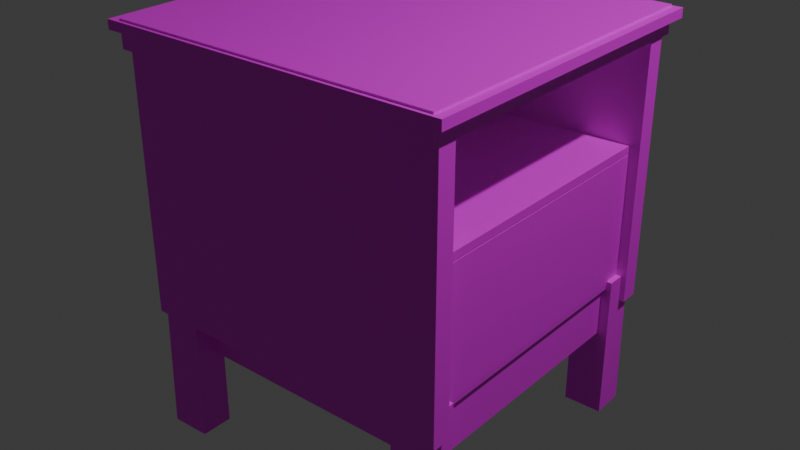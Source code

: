 # Source: Nightstand.blend  (saved by Blender 4.0.36; exported with 4.5.12 LTS)
import bpy
from mathutils import Matrix  # noqa: F401  (used for matrix-valued properties, if any)

bpy.ops.wm.read_factory_settings(use_empty=True)
scene = bpy.context.scene
scene.name = 'Scene'

# ---- collections
col_collection = bpy.data.collections.new('Collection'); scene.collection.children.link(col_collection)

# ---- images (referenced by path relative to the original .blend; pixels are not part of the script)
import os
ASSET_DIR = os.environ.get("B2B_ASSET_DIR", "")  # directory of the original .blend (textures are referenced by path, not embedded)
HERE = os.path.dirname(os.path.abspath(__file__))  # packed textures are extracted next to this script under _unpacked/

def load_image(name, relpath, width, height, colorspace="sRGB"):
    """Load a texture the original file referenced (path relative to the .blend, or extracted next to this script)."""
    p = next((c for c in (os.path.join(HERE, relpath), os.path.join(ASSET_DIR, relpath)) if relpath and os.path.exists(c)), "")
    if p:
        img = bpy.data.images.load(p, check_existing=True)
        img.name = name
    else:  # same state as the original file: an image datablock whose file is absent (Cycles renders it pink)
        img = bpy.data.images.new(name, width, height)
        img.source = "FILE"
        img.filepath = "//" + (relpath or name)
    img.colorspace_settings.name = colorspace
    return img
img_wood_texture_png = load_image('Wood Texture.png', 'Wood Texture.png', 1024, 1024, 'sRGB')
img_wood_texture_2_png = load_image('Wood Texture 2.png', 'Wood Texture 2.png', 1024, 1024, 'sRGB')

# ---- materials (node trees are filled in below, after node groups)
mat_material = bpy.data.materials.new('Material')
mat_material.alpha_threshold = 0.0
mat_material.use_transparent_shadow = False
mat_material.roughness = 0.5
mat_material.line_color = (0.0, 0.0, 0.0, 1.0)
mat_material_005 = bpy.data.materials.new('Material.005')
mat_material_005.use_transparent_shadow = False
mat_material_006 = bpy.data.materials.new('Material.006')
mat_material_006.use_transparent_shadow = False
mat_material_003 = bpy.data.materials.new('Material.003')
mat_material_003.use_transparent_shadow = False
mat_material_001 = bpy.data.materials.new('Material.001')
mat_material_001.use_transparent_shadow = False
mat_material_004 = bpy.data.materials.new('Material.004')
mat_material_004.use_transparent_shadow = False
mat_material_008 = bpy.data.materials.new('Material.008')
mat_material_008.use_transparent_shadow = False
mat_material_002 = bpy.data.materials.new('Material.002')
mat_material_002.use_transparent_shadow = False
mat_material_013 = bpy.data.materials.new('Material.013')
mat_material_013.use_transparent_shadow = False
mat_material_011 = bpy.data.materials.new('Material.011')
mat_material_011.use_transparent_shadow = False
mat_material_012 = bpy.data.materials.new('Material.012')
mat_material_012.use_transparent_shadow = False
mat_material_010 = bpy.data.materials.new('Material.010')
mat_material_010.use_transparent_shadow = False
mat_material_015 = bpy.data.materials.new('Material.015')
mat_material_015.use_transparent_shadow = False
mat_material_014 = bpy.data.materials.new('Material.014')
mat_material_014.use_transparent_shadow = False
mat_material_009 = bpy.data.materials.new('Material.009')
mat_material_009.use_transparent_shadow = False
mat_material_007 = bpy.data.materials.new('Material.007')
mat_material_007.use_transparent_shadow = False

# ---- material node trees
mat_material.use_nodes = True; mat_material.node_tree.nodes.clear()
_N = mat_material.node_tree.nodes; _L = mat_material.node_tree.links
n0 = _N.new('ShaderNodeOutputMaterial'); n0.name = 'Material Output'; n0.location = (300, 300)
n1 = _N.new('ShaderNodeBsdfPrincipled'); n1.name = 'Principled BSDF'; n1.location = (10, 300)
n1.inputs[3].default_value = 1.45
n2 = _N.new('ShaderNodeTexImage'); n2.name = 'Image Texture'; n2.location = (-280, 280)
n2.image = img_wood_texture_png
_L.new(n1.outputs[0], n0.inputs[0])
_L.new(n2.outputs[0], n1.inputs[0])
n0.is_active_output = True
mat_material_005.use_nodes = True; mat_material_005.node_tree.nodes.clear()
_N = mat_material_005.node_tree.nodes; _L = mat_material_005.node_tree.links
n0 = _N.new('ShaderNodeBsdfPrincipled'); n0.name = 'Principled BSDF'; n0.location = (10, 300)
n0.inputs[3].default_value = 1.45
n1 = _N.new('ShaderNodeOutputMaterial'); n1.name = 'Material Output'; n1.location = (300, 300)
n2 = _N.new('ShaderNodeTexImage'); n2.name = 'Image Texture'; n2.location = (-280, 280)
n2.image = img_wood_texture_png
_L.new(n0.outputs[0], n1.inputs[0])
_L.new(n2.outputs[0], n0.inputs[0])
n1.is_active_output = True
mat_material_006.use_nodes = True; mat_material_006.node_tree.nodes.clear()
_N = mat_material_006.node_tree.nodes; _L = mat_material_006.node_tree.links
n0 = _N.new('ShaderNodeBsdfPrincipled'); n0.name = 'Principled BSDF'; n0.location = (10, 300)
n0.inputs[3].default_value = 1.45
n1 = _N.new('ShaderNodeOutputMaterial'); n1.name = 'Material Output'; n1.location = (300, 300)
n2 = _N.new('ShaderNodeTexImage'); n2.name = 'Image Texture'; n2.location = (-280, 280)
n2.image = img_wood_texture_png
_L.new(n0.outputs[0], n1.inputs[0])
_L.new(n2.outputs[0], n0.inputs[0])
n1.is_active_output = True
mat_material_003.use_nodes = True; mat_material_003.node_tree.nodes.clear()
_N = mat_material_003.node_tree.nodes; _L = mat_material_003.node_tree.links
n0 = _N.new('ShaderNodeBsdfPrincipled'); n0.name = 'Principled BSDF'; n0.location = (10, 300)
n0.inputs[3].default_value = 1.45
n1 = _N.new('ShaderNodeOutputMaterial'); n1.name = 'Material Output'; n1.location = (300, 300)
n2 = _N.new('ShaderNodeTexImage'); n2.name = 'Image Texture'; n2.location = (-280, 280)
n2.image = img_wood_texture_png
_L.new(n0.outputs[0], n1.inputs[0])
_L.new(n2.outputs[0], n0.inputs[0])
n1.is_active_output = True
mat_material_001.use_nodes = True; mat_material_001.node_tree.nodes.clear()
_N = mat_material_001.node_tree.nodes; _L = mat_material_001.node_tree.links
n0 = _N.new('ShaderNodeBsdfPrincipled'); n0.name = 'Principled BSDF'; n0.location = (10, 300)
n0.inputs[3].default_value = 1.45
n1 = _N.new('ShaderNodeOutputMaterial'); n1.name = 'Material Output'; n1.location = (300, 300)
n2 = _N.new('ShaderNodeTexImage'); n2.name = 'Image Texture'; n2.location = (-280, 280)
n2.image = img_wood_texture_2_png
_L.new(n0.outputs[0], n1.inputs[0])
_L.new(n2.outputs[0], n0.inputs[0])
n1.is_active_output = True
mat_material_004.use_nodes = True; mat_material_004.node_tree.nodes.clear()
_N = mat_material_004.node_tree.nodes; _L = mat_material_004.node_tree.links
n0 = _N.new('ShaderNodeBsdfPrincipled'); n0.name = 'Principled BSDF'; n0.location = (10, 300)
n0.inputs[3].default_value = 1.45
n1 = _N.new('ShaderNodeOutputMaterial'); n1.name = 'Material Output'; n1.location = (300, 300)
n2 = _N.new('ShaderNodeTexImage'); n2.name = 'Image Texture'; n2.location = (-280, 280)
n2.image = img_wood_texture_png
_L.new(n0.outputs[0], n1.inputs[0])
_L.new(n2.outputs[0], n0.inputs[0])
n1.is_active_output = True
mat_material_008.use_nodes = True; mat_material_008.node_tree.nodes.clear()
_N = mat_material_008.node_tree.nodes; _L = mat_material_008.node_tree.links
n0 = _N.new('ShaderNodeBsdfPrincipled'); n0.name = 'Principled BSDF'; n0.location = (10, 300)
n0.inputs[3].default_value = 1.45
n1 = _N.new('ShaderNodeOutputMaterial'); n1.name = 'Material Output'; n1.location = (300, 300)
n2 = _N.new('ShaderNodeTexImage'); n2.name = 'Image Texture'; n2.location = (-280, 280)
n2.image = img_wood_texture_png
_L.new(n0.outputs[0], n1.inputs[0])
_L.new(n2.outputs[0], n0.inputs[0])
n1.is_active_output = True
mat_material_002.use_nodes = True; mat_material_002.node_tree.nodes.clear()
_N = mat_material_002.node_tree.nodes; _L = mat_material_002.node_tree.links
n0 = _N.new('ShaderNodeBsdfPrincipled'); n0.name = 'Principled BSDF'; n0.location = (10, 300)
n0.inputs[3].default_value = 1.45
n1 = _N.new('ShaderNodeOutputMaterial'); n1.name = 'Material Output'; n1.location = (300, 300)
n2 = _N.new('ShaderNodeTexImage'); n2.name = 'Image Texture'; n2.location = (-280, 280)
n2.image = img_wood_texture_png
_L.new(n0.outputs[0], n1.inputs[0])
_L.new(n2.outputs[0], n0.inputs[0])
n1.is_active_output = True
mat_material_013.use_nodes = True; mat_material_013.node_tree.nodes.clear()
_N = mat_material_013.node_tree.nodes; _L = mat_material_013.node_tree.links
n0 = _N.new('ShaderNodeBsdfPrincipled'); n0.name = 'Principled BSDF'; n0.location = (10, 300)
n0.inputs[3].default_value = 1.45
n1 = _N.new('ShaderNodeOutputMaterial'); n1.name = 'Material Output'; n1.location = (300, 300)
n2 = _N.new('ShaderNodeTexImage'); n2.name = 'Image Texture'; n2.location = (-280, 280)
n2.image = img_wood_texture_png
_L.new(n0.outputs[0], n1.inputs[0])
_L.new(n2.outputs[0], n0.inputs[0])
n1.is_active_output = True
mat_material_011.use_nodes = True; mat_material_011.node_tree.nodes.clear()
_N = mat_material_011.node_tree.nodes; _L = mat_material_011.node_tree.links
n0 = _N.new('ShaderNodeBsdfPrincipled'); n0.name = 'Principled BSDF'; n0.location = (10, 300)
n0.inputs[3].default_value = 1.45
n1 = _N.new('ShaderNodeOutputMaterial'); n1.name = 'Material Output'; n1.location = (300, 300)
n2 = _N.new('ShaderNodeTexImage'); n2.name = 'Image Texture'; n2.location = (-280, 280)
n2.image = img_wood_texture_png
_L.new(n0.outputs[0], n1.inputs[0])
_L.new(n2.outputs[0], n0.inputs[0])
n1.is_active_output = True
mat_material_012.use_nodes = True; mat_material_012.node_tree.nodes.clear()
_N = mat_material_012.node_tree.nodes; _L = mat_material_012.node_tree.links
n0 = _N.new('ShaderNodeBsdfPrincipled'); n0.name = 'Principled BSDF'; n0.location = (10, 300)
n0.inputs[3].default_value = 1.45
n1 = _N.new('ShaderNodeOutputMaterial'); n1.name = 'Material Output'; n1.location = (300, 300)
n2 = _N.new('ShaderNodeTexImage'); n2.name = 'Image Texture'; n2.location = (-280, 280)
_L.new(n0.outputs[0], n1.inputs[0])
_L.new(n2.outputs[0], n0.inputs[0])
n1.is_active_output = True
mat_material_010.use_nodes = True; mat_material_010.node_tree.nodes.clear()
_N = mat_material_010.node_tree.nodes; _L = mat_material_010.node_tree.links
n0 = _N.new('ShaderNodeBsdfPrincipled'); n0.name = 'Principled BSDF'; n0.location = (10, 300)
n0.inputs[3].default_value = 1.45
n1 = _N.new('ShaderNodeOutputMaterial'); n1.name = 'Material Output'; n1.location = (300, 300)
n2 = _N.new('ShaderNodeTexImage'); n2.name = 'Image Texture'; n2.location = (-280, 280)
n2.image = img_wood_texture_png
_L.new(n0.outputs[0], n1.inputs[0])
_L.new(n2.outputs[0], n0.inputs[0])
n1.is_active_output = True
mat_material_015.use_nodes = True; mat_material_015.node_tree.nodes.clear()
_N = mat_material_015.node_tree.nodes; _L = mat_material_015.node_tree.links
n0 = _N.new('ShaderNodeBsdfPrincipled'); n0.name = 'Principled BSDF'; n0.location = (10, 300)
n0.inputs[3].default_value = 1.45
n1 = _N.new('ShaderNodeOutputMaterial'); n1.name = 'Material Output'; n1.location = (300, 300)
n2 = _N.new('ShaderNodeTexImage'); n2.name = 'Image Texture'; n2.location = (-280, 280)
n2.image = img_wood_texture_png
_L.new(n0.outputs[0], n1.inputs[0])
_L.new(n2.outputs[0], n0.inputs[0])
n1.is_active_output = True
mat_material_014.use_nodes = True; mat_material_014.node_tree.nodes.clear()
_N = mat_material_014.node_tree.nodes; _L = mat_material_014.node_tree.links
n0 = _N.new('ShaderNodeBsdfPrincipled'); n0.name = 'Principled BSDF'; n0.location = (10, 300)
n0.inputs[3].default_value = 1.45
n1 = _N.new('ShaderNodeOutputMaterial'); n1.name = 'Material Output'; n1.location = (300, 300)
n2 = _N.new('ShaderNodeTexImage'); n2.name = 'Image Texture'; n2.location = (-280, 280)
n2.image = img_wood_texture_png
_L.new(n0.outputs[0], n1.inputs[0])
_L.new(n2.outputs[0], n0.inputs[0])
n1.is_active_output = True
mat_material_009.use_nodes = True; mat_material_009.node_tree.nodes.clear()
_N = mat_material_009.node_tree.nodes; _L = mat_material_009.node_tree.links
n0 = _N.new('ShaderNodeBsdfPrincipled'); n0.name = 'Principled BSDF'; n0.location = (10, 300)
n0.inputs[3].default_value = 1.45
n1 = _N.new('ShaderNodeOutputMaterial'); n1.name = 'Material Output'; n1.location = (300, 300)
n2 = _N.new('ShaderNodeTexImage'); n2.name = 'Image Texture'; n2.location = (-280, 280)
n2.image = img_wood_texture_png
_L.new(n0.outputs[0], n1.inputs[0])
_L.new(n2.outputs[0], n0.inputs[0])
n1.is_active_output = True
mat_material_007.use_nodes = True; mat_material_007.node_tree.nodes.clear()
_N = mat_material_007.node_tree.nodes; _L = mat_material_007.node_tree.links
n0 = _N.new('ShaderNodeBsdfPrincipled'); n0.name = 'Principled BSDF'; n0.location = (10, 300)
n0.inputs[3].default_value = 1.45
n1 = _N.new('ShaderNodeOutputMaterial'); n1.name = 'Material Output'; n1.location = (300, 300)
n2 = _N.new('ShaderNodeTexImage'); n2.name = 'Image Texture'; n2.location = (-280, 280)
_L.new(n0.outputs[0], n1.inputs[0])
_L.new(n2.outputs[0], n0.inputs[0])
n1.is_active_output = True

# ---- world
world_world = bpy.data.worlds.new('World'); scene.world = world_world
world_world.use_nodes = True; world_world.node_tree.nodes.clear()
_N = world_world.node_tree.nodes; _L = world_world.node_tree.links
n0 = _N.new('ShaderNodeOutputWorld'); n0.name = 'World Output'; n0.location = (300, 300)
n1 = _N.new('ShaderNodeBackground'); n1.name = 'Background'; n1.location = (10, 300)
n1.inputs[0].default_value = (0.05088, 0.05088, 0.05088, 1.0)
_L.new(n1.outputs[0], n0.inputs[0])
n0.is_active_output = True
world_world.color = (0.05088, 0.05088, 0.05088)
world_world.use_sun_shadow = False
world_world.sun_shadow_jitter_overblur = 0.0

# ---- lights
light_light = bpy.data.lights.new('Light', 'POINT')
light_light.transmission_factor = 0.0
light_light.use_soft_falloff = False
light_light.energy = 1000.0
light_light.shadow_soft_size = 0.1
light_light.shadow_maximum_resolution = 0.006
light_light.use_absolute_resolution = True

# ---- meshes
me_cube = bpy.data.meshes.new('Cube')
me_cube.from_pydata([(1.0, 1.0, 1.0), (1.0, 1.0, -1.0), (1.0, -1.0, 1.0), (1.0, -1.0, -1.0), (-1.0, 1.0, 1.0), (-1.0, 1.0, -1.0), (-1.0, -1.0, 1.0), (-1.0, -1.0, -1.0)], [], [(0, 4, 6, 2), (3, 2, 6, 7), (7, 6, 4, 5), (5, 1, 3, 7), (1, 0, 2, 3), (5, 4, 0, 1)])
_uv = me_cube.uv_layers.new(name='UVMap')
_uv.uv.foreach_set('vector', [0.625, 0.5, 0.875, 0.5, 0.875, 0.75, 0.625, 0.75, 0.375, 0.75, 0.625, 0.75, 0.625, 1.0, 0.375, 1.0, 0.375, 0.0, 0.625, 0.0, 0.625, 0.25, 0.375, 0.25, 0.125, 0.5, 0.375, 0.5, 0.375, 0.75, 0.125, 0.75, 0.375, 0.5, 0.625, 0.5, 0.625, 0.75, 0.375, 0.75, 0.375, 0.25, 0.625, 0.25, 0.625, 0.5, 0.375, 0.5])
me_cube.materials.append(mat_material)
me_cube.use_mirror_vertex_groups = False
me_cube.update()
me_cube_001 = bpy.data.meshes.new('Cube.001')
me_cube_001.from_pydata([(-0.991, -0.1083, -0.2576), (-0.991, -0.1083, 0.2576), (-0.991, 0.1083, -0.2576), (-0.991, 0.1083, 0.2576), (0.991, -0.1083, -0.2576), (0.991, -0.1083, 0.2576), (0.991, 0.1083, -0.2576), (0.991, 0.1083, 0.2576)], [], [(0, 1, 3, 2), (2, 3, 7, 6), (6, 7, 5, 4), (4, 5, 1, 0), (2, 6, 4, 0), (7, 3, 1, 5)])
_uv = me_cube_001.uv_layers.new(name='UVMap')
_uv.uv.foreach_set('vector', [0.375, 0.0, 0.625, 0.0, 0.625, 0.25, 0.375, 0.25, 0.375, 0.25, 0.625, 0.25, 0.625, 0.5, 0.375, 0.5, 0.375, 0.5, 0.625, 0.5, 0.625, 0.75, 0.375, 0.75, 0.375, 0.75, 0.625, 0.75, 0.625, 1.0, 0.375, 1.0, 0.125, 0.5, 0.375, 0.5, 0.375, 0.75, 0.125, 0.75, 0.625, 0.5, 0.875, 0.5, 0.875, 0.75, 0.625, 0.75])
me_cube_001.materials.append(mat_material_005)
me_cube_001.update()
me_cube_002 = bpy.data.meshes.new('Cube.002')
me_cube_002.from_pydata([(-0.991, -0.1083, -0.2576), (-0.991, -0.1083, 0.2576), (-0.991, 0.1083, -0.2576), (-0.991, 0.1083, 0.2576), (0.991, -0.1083, -0.2576), (0.991, -0.1083, 0.2576), (0.991, 0.1083, -0.2576), (0.991, 0.1083, 0.2576)], [], [(0, 1, 3, 2), (2, 3, 7, 6), (6, 7, 5, 4), (4, 5, 1, 0), (2, 6, 4, 0), (7, 3, 1, 5)])
_uv = me_cube_002.uv_layers.new(name='UVMap')
_uv.uv.foreach_set('vector', [0.375, 0.0, 0.625, 0.0, 0.625, 0.25, 0.375, 0.25, 0.375, 0.25, 0.625, 0.25, 0.625, 0.5, 0.375, 0.5, 0.375, 0.5, 0.625, 0.5, 0.625, 0.75, 0.375, 0.75, 0.375, 0.75, 0.625, 0.75, 0.625, 1.0, 0.375, 1.0, 0.125, 0.5, 0.375, 0.5, 0.375, 0.75, 0.125, 0.75, 0.625, 0.5, 0.875, 0.5, 0.875, 0.75, 0.625, 0.75])
me_cube_002.materials.append(mat_material_006)
me_cube_002.update()
me_cube_003 = bpy.data.meshes.new('Cube.003')
me_cube_003.from_pydata([(-1.187, -1.247, -0.183), (-1.187, -1.247, 0.183), (-1.187, 1.247, -0.183), (-1.187, 1.247, 0.183), (1.187, -1.247, -0.183), (1.187, -1.247, 0.183), (1.187, 1.247, -0.183), (1.187, 1.247, 0.183)], [], [(0, 1, 3, 2), (2, 3, 7, 6), (6, 7, 5, 4), (4, 5, 1, 0), (2, 6, 4, 0), (7, 3, 1, 5)])
_uv = me_cube_003.uv_layers.new(name='UVMap')
_uv.uv.foreach_set('vector', [0.375, 0.0, 0.625, 0.0, 0.625, 0.25, 0.375, 0.25, 0.375, 0.25, 0.625, 0.25, 0.625, 0.5, 0.375, 0.5, 0.375, 0.5, 0.625, 0.5, 0.625, 0.75, 0.375, 0.75, 0.375, 0.75, 0.625, 0.75, 0.625, 1.0, 0.375, 1.0, 0.125, 0.5, 0.375, 0.5, 0.375, 0.75, 0.125, 0.75, 0.625, 0.5, 0.875, 0.5, 0.875, 0.75, 0.625, 0.75])
me_cube_003.materials.append(mat_material_003)
me_cube_003.update()
me_cube_004 = bpy.data.meshes.new('Cube.004')
me_cube_004.from_pydata([(-0.4518, -0.9392, -0.8639), (-0.4518, -0.9392, 0.8639), (-0.4518, 0.9392, -0.8639), (-0.4518, 0.9392, 0.8639), (0.4518, -0.9392, -0.8639), (0.4518, -0.9392, 0.8639), (0.4518, 0.9392, -0.8639), (0.4518, 0.9392, 0.8639)], [], [(0, 1, 3, 2), (2, 3, 7, 6), (6, 7, 5, 4), (4, 5, 1, 0), (2, 6, 4, 0), (7, 3, 1, 5)])
_uv = me_cube_004.uv_layers.new(name='UVMap')
_uv.uv.foreach_set('vector', [0.375, 0.0, 0.625, 0.0, 0.625, 0.25, 0.375, 0.25, 0.375, 0.25, 0.625, 0.25, 0.625, 0.5, 0.375, 0.5, 0.375, 0.5, 0.625, 0.5, 0.625, 0.75, 0.375, 0.75, 0.375, 0.75, 0.625, 0.75, 0.625, 1.0, 0.375, 1.0, 0.125, 0.5, 0.375, 0.5, 0.375, 0.75, 0.125, 0.75, 0.625, 0.5, 0.875, 0.5, 0.875, 0.75, 0.625, 0.75])
me_cube_004.materials.append(mat_material_001)
me_cube_004.update()
me_cube_005 = bpy.data.meshes.new('Cube.005')
me_cube_005.from_pydata([(-0.835, -0.7319, -0.02324), (-0.835, -0.7319, 0.02324), (-0.835, 0.7319, -0.02324), (-0.835, 0.7319, 0.02324), (0.835, -0.7319, -0.02324), (0.835, -0.7319, 0.02324), (0.835, 0.7319, -0.02324), (0.835, 0.7319, 0.02324)], [], [(0, 1, 3, 2), (2, 3, 7, 6), (6, 7, 5, 4), (4, 5, 1, 0), (2, 6, 4, 0), (7, 3, 1, 5)])
_uv = me_cube_005.uv_layers.new(name='UVMap')
_uv.uv.foreach_set('vector', [0.375, 0.0, 0.625, 0.0, 0.625, 0.25, 0.375, 0.25, 0.375, 0.25, 0.625, 0.25, 0.625, 0.5, 0.375, 0.5, 0.375, 0.5, 0.625, 0.5, 0.625, 0.75, 0.375, 0.75, 0.375, 0.75, 0.625, 0.75, 0.625, 1.0, 0.375, 1.0, 0.125, 0.5, 0.375, 0.5, 0.375, 0.75, 0.125, 0.75, 0.625, 0.5, 0.875, 0.5, 0.875, 0.75, 0.625, 0.75])
me_cube_005.materials.append(mat_material_004)
me_cube_005.update()
me_cube_006 = bpy.data.meshes.new('Cube.006')
me_cube_006.from_pydata([(-0.835, -0.7319, -0.02324), (-0.835, -0.7319, 0.02324), (-0.835, 0.7319, -0.02324), (-0.835, 0.7319, 0.02324), (0.835, -0.7319, -0.02324), (0.835, -0.7319, 0.02324), (0.835, 0.7319, -0.02324), (0.835, 0.7319, 0.02324)], [], [(0, 1, 3, 2), (2, 3, 7, 6), (6, 7, 5, 4), (4, 5, 1, 0), (2, 6, 4, 0), (7, 3, 1, 5)])
_uv = me_cube_006.uv_layers.new(name='UVMap')
_uv.uv.foreach_set('vector', [0.375, 0.0, 0.625, 0.0, 0.625, 0.25, 0.375, 0.25, 0.375, 0.25, 0.625, 0.25, 0.625, 0.5, 0.375, 0.5, 0.375, 0.5, 0.625, 0.5, 0.625, 0.75, 0.375, 0.75, 0.375, 0.75, 0.625, 0.75, 0.625, 1.0, 0.375, 1.0, 0.125, 0.5, 0.375, 0.5, 0.375, 0.75, 0.125, 0.75, 0.625, 0.5, 0.875, 0.5, 0.875, 0.75, 0.625, 0.75])
me_cube_006.materials.append(mat_material_008)
me_cube_006.update()
me_cube_007 = bpy.data.meshes.new('Cube.007')
me_cube_007.from_pydata([(-0.1774, -0.8278, -0.1888), (-0.1774, -0.8278, 0.1888), (-0.1774, 0.8278, -0.1888), (-0.1774, 0.8278, 0.1888), (0.1774, -0.8278, -0.1888), (0.1774, -0.8278, 0.1888), (0.1774, 0.8278, -0.1888), (0.1774, 0.8278, 0.1888)], [], [(0, 1, 3, 2), (2, 3, 7, 6), (6, 7, 5, 4), (4, 5, 1, 0), (2, 6, 4, 0), (7, 3, 1, 5)])
_uv = me_cube_007.uv_layers.new(name='UVMap')
_uv.uv.foreach_set('vector', [0.375, 0.0, 0.625, 0.0, 0.625, 0.25, 0.375, 0.25, 0.375, 0.25, 0.625, 0.25, 0.625, 0.5, 0.375, 0.5, 0.375, 0.5, 0.625, 0.5, 0.625, 0.75, 0.375, 0.75, 0.375, 0.75, 0.625, 0.75, 0.625, 1.0, 0.375, 1.0, 0.125, 0.5, 0.375, 0.5, 0.375, 0.75, 0.125, 0.75, 0.625, 0.5, 0.875, 0.5, 0.875, 0.75, 0.625, 0.75])
me_cube_007.materials.append(mat_material_002)
me_cube_007.update()
me_cube_008 = bpy.data.meshes.new('Cube.008')
me_cube_008.from_pydata([(-0.1774, -0.8278, -0.1888), (-0.1774, -0.8278, 0.1888), (-0.1774, 0.8278, -0.1888), (-0.1774, 0.8278, 0.1888), (0.1774, -0.8278, -0.1888), (0.1774, -0.8278, 0.1888), (0.1774, 0.8278, -0.1888), (0.1774, 0.8278, 0.1888)], [], [(0, 1, 3, 2), (2, 3, 7, 6), (6, 7, 5, 4), (4, 5, 1, 0), (2, 6, 4, 0), (7, 3, 1, 5)])
_uv = me_cube_008.uv_layers.new(name='UVMap')
_uv.uv.foreach_set('vector', [0.375, 0.0, 0.625, 0.0, 0.625, 0.25, 0.375, 0.25, 0.375, 0.25, 0.625, 0.25, 0.625, 0.5, 0.375, 0.5, 0.375, 0.5, 0.625, 0.5, 0.625, 0.75, 0.375, 0.75, 0.375, 0.75, 0.625, 0.75, 0.625, 1.0, 0.375, 1.0, 0.125, 0.5, 0.375, 0.5, 0.375, 0.75, 0.125, 0.75, 0.625, 0.5, 0.875, 0.5, 0.875, 0.75, 0.625, 0.75])
me_cube_008.materials.append(mat_material_013)
me_cube_008.update()
me_cube_009 = bpy.data.meshes.new('Cube.009')
me_cube_009.from_pydata([(-0.1774, -0.8278, -0.1888), (-0.1774, -0.8278, 0.1888), (-0.1774, 0.8278, -0.1888), (-0.1774, 0.8278, 0.1888), (0.1774, -0.8278, -0.1888), (0.1774, -0.8278, 0.1888), (0.1774, 0.8278, -0.1888), (0.1774, 0.8278, 0.1888)], [], [(0, 1, 3, 2), (2, 3, 7, 6), (6, 7, 5, 4), (4, 5, 1, 0), (2, 6, 4, 0), (7, 3, 1, 5)])
_uv = me_cube_009.uv_layers.new(name='UVMap')
_uv.uv.foreach_set('vector', [0.375, 0.0, 0.625, 0.0, 0.625, 0.25, 0.375, 0.25, 0.375, 0.25, 0.625, 0.25, 0.625, 0.5, 0.375, 0.5, 0.375, 0.5, 0.625, 0.5, 0.625, 0.75, 0.375, 0.75, 0.375, 0.75, 0.625, 0.75, 0.625, 1.0, 0.375, 1.0, 0.125, 0.5, 0.375, 0.5, 0.375, 0.75, 0.125, 0.75, 0.625, 0.5, 0.875, 0.5, 0.875, 0.75, 0.625, 0.75])
me_cube_009.materials.append(mat_material_011)
me_cube_009.update()
me_cube_010 = bpy.data.meshes.new('Cube.010')
me_cube_010.from_pydata([(-0.1774, -0.8278, -0.1888), (-0.1774, -0.8278, 0.1888), (-0.1774, 0.8278, -0.1888), (-0.1774, 0.8278, 0.1888), (0.1774, -0.8278, -0.1888), (0.1774, -0.8278, 0.1888), (0.1774, 0.8278, -0.1888), (0.1774, 0.8278, 0.1888)], [], [(0, 1, 3, 2), (2, 3, 7, 6), (6, 7, 5, 4), (4, 5, 1, 0), (2, 6, 4, 0), (7, 3, 1, 5)])
_uv = me_cube_010.uv_layers.new(name='UVMap')
_uv.uv.foreach_set('vector', [0.375, 0.0, 0.625, 0.0, 0.625, 0.25, 0.375, 0.25, 0.375, 0.25, 0.625, 0.25, 0.625, 0.5, 0.375, 0.5, 0.375, 0.5, 0.625, 0.5, 0.625, 0.75, 0.375, 0.75, 0.375, 0.75, 0.625, 0.75, 0.625, 1.0, 0.375, 1.0, 0.125, 0.5, 0.375, 0.5, 0.375, 0.75, 0.125, 0.75, 0.625, 0.5, 0.875, 0.5, 0.875, 0.75, 0.625, 0.75])
me_cube_010.materials.append(mat_material_012)
me_cube_010.update()
me_cube_011 = bpy.data.meshes.new('Cube.011')
me_cube_011.from_pydata([(-0.1189, -0.238, -0.2861), (-0.1203, -0.2784, 0.2841), (-0.1189, 0.238, -0.2861), (-0.1189, 0.238, 0.2861), (0.1189, -0.238, -0.2861), (0.1171, -0.2936, 0.2833), (0.1189, 0.238, -0.2861), (0.1189, 0.238, 0.2861)], [], [(0, 1, 3, 2), (2, 3, 7, 6), (6, 7, 5, 4), (4, 5, 1, 0), (2, 6, 4, 0), (7, 3, 1, 5)])
_uv = me_cube_011.uv_layers.new(name='UVMap')
_uv.uv.foreach_set('vector', [0.375, 0.0, 0.625, 0.0, 0.625, 0.25, 0.375, 0.25, 0.375, 0.25, 0.625, 0.25, 0.625, 0.5, 0.375, 0.5, 0.375, 0.5, 0.625, 0.5, 0.625, 0.75, 0.375, 0.75, 0.375, 0.75, 0.625, 0.75, 0.625, 1.0, 0.375, 1.0, 0.125, 0.5, 0.375, 0.5, 0.375, 0.75, 0.125, 0.75, 0.625, 0.5, 0.875, 0.5, 0.875, 0.75, 0.625, 0.75])
me_cube_011.materials.append(mat_material_010)
me_cube_011.update()
me_cube_012 = bpy.data.meshes.new('Cube.012')
me_cube_012.from_pydata([(-0.1189, -0.238, -0.2861), (-0.1203, -0.2784, 0.2841), (-0.1189, 0.238, -0.2861), (-0.1189, 0.238, 0.2861), (0.1189, -0.238, -0.2861), (0.1171, -0.2936, 0.2833), (0.1189, 0.238, -0.2861), (0.1189, 0.238, 0.2861)], [], [(0, 1, 3, 2), (2, 3, 7, 6), (6, 7, 5, 4), (4, 5, 1, 0), (2, 6, 4, 0), (7, 3, 1, 5)])
_uv = me_cube_012.uv_layers.new(name='UVMap')
_uv.uv.foreach_set('vector', [0.375, 0.0, 0.625, 0.0, 0.625, 0.25, 0.375, 0.25, 0.375, 0.25, 0.625, 0.25, 0.625, 0.5, 0.375, 0.5, 0.375, 0.5, 0.625, 0.5, 0.625, 0.75, 0.375, 0.75, 0.375, 0.75, 0.625, 0.75, 0.625, 1.0, 0.375, 1.0, 0.125, 0.5, 0.375, 0.5, 0.375, 0.75, 0.125, 0.75, 0.625, 0.5, 0.875, 0.5, 0.875, 0.75, 0.625, 0.75])
me_cube_012.materials.append(mat_material_015)
me_cube_012.update()
me_cube_013 = bpy.data.meshes.new('Cube.013')
me_cube_013.from_pydata([(-0.1189, -0.238, -0.2861), (-0.1203, -0.2784, 0.2841), (-0.1189, 0.238, -0.2861), (-0.1189, 0.238, 0.2861), (0.1189, -0.238, -0.2861), (0.1171, -0.2936, 0.2833), (0.1189, 0.238, -0.2861), (0.1189, 0.238, 0.2861)], [], [(0, 1, 3, 2), (2, 3, 7, 6), (6, 7, 5, 4), (4, 5, 1, 0), (2, 6, 4, 0), (7, 3, 1, 5)])
_uv = me_cube_013.uv_layers.new(name='UVMap')
_uv.uv.foreach_set('vector', [0.375, 0.0, 0.625, 0.0, 0.625, 0.25, 0.375, 0.25, 0.375, 0.25, 0.625, 0.25, 0.625, 0.5, 0.375, 0.5, 0.375, 0.5, 0.625, 0.5, 0.625, 0.75, 0.375, 0.75, 0.375, 0.75, 0.625, 0.75, 0.625, 1.0, 0.375, 1.0, 0.125, 0.5, 0.375, 0.5, 0.375, 0.75, 0.125, 0.75, 0.625, 0.5, 0.875, 0.5, 0.875, 0.75, 0.625, 0.75])
me_cube_013.materials.append(mat_material_014)
me_cube_013.update()
me_cube_014 = bpy.data.meshes.new('Cube.014')
me_cube_014.from_pydata([(-0.1189, -0.238, -0.2861), (-0.1203, -0.2784, 0.2841), (-0.1189, 0.238, -0.2861), (-0.1189, 0.238, 0.2861), (0.1189, -0.238, -0.2861), (0.1171, -0.2936, 0.2833), (0.1189, 0.238, -0.2861), (0.1189, 0.238, 0.2861)], [], [(0, 1, 3, 2), (2, 3, 7, 6), (6, 7, 5, 4), (4, 5, 1, 0), (2, 6, 4, 0), (7, 3, 1, 5)])
_uv = me_cube_014.uv_layers.new(name='UVMap')
_uv.uv.foreach_set('vector', [0.375, 0.0, 0.625, 0.0, 0.625, 0.25, 0.375, 0.25, 0.375, 0.25, 0.625, 0.25, 0.625, 0.5, 0.375, 0.5, 0.375, 0.5, 0.625, 0.5, 0.625, 0.75, 0.375, 0.75, 0.375, 0.75, 0.625, 0.75, 0.625, 1.0, 0.375, 1.0, 0.125, 0.5, 0.375, 0.5, 0.375, 0.75, 0.125, 0.75, 0.625, 0.5, 0.875, 0.5, 0.875, 0.75, 0.625, 0.75])
me_cube_014.materials.append(mat_material_009)
me_cube_014.update()
me_cube_015 = bpy.data.meshes.new('Cube.015')
me_cube_015.from_pydata([(-0.1579, -0.02585, -0.02842), (-0.1579, -0.02585, 0.02842), (-0.1579, 0.02585, -0.02842), (-0.1579, 0.02585, 0.02842), (0.1579, -0.02585, -0.02842), (0.1579, -0.02585, 0.02842), (0.1579, 0.02585, -0.02842), (0.1579, 0.02585, 0.02842)], [], [(0, 1, 3, 2), (2, 3, 7, 6), (6, 7, 5, 4), (4, 5, 1, 0), (2, 6, 4, 0), (7, 3, 1, 5)])
_uv = me_cube_015.uv_layers.new(name='UVMap')
_uv.uv.foreach_set('vector', [0.375, 0.0, 0.625, 0.0, 0.625, 0.25, 0.375, 0.25, 0.375, 0.25, 0.625, 0.25, 0.625, 0.5, 0.375, 0.5, 0.375, 0.5, 0.625, 0.5, 0.625, 0.75, 0.375, 0.75, 0.375, 0.75, 0.625, 0.75, 0.625, 1.0, 0.375, 1.0, 0.125, 0.5, 0.375, 0.5, 0.375, 0.75, 0.125, 0.75, 0.625, 0.5, 0.875, 0.5, 0.875, 0.75, 0.625, 0.75])
me_cube_015.materials.append(mat_material_007)
me_cube_015.update()

# ---- objects
ob_cube = bpy.data.objects.new('Cube', me_cube)
ob_light = bpy.data.objects.new('Light', light_light)
ob_cube_001 = bpy.data.objects.new('Cube.001', me_cube_001)
ob_cube_002 = bpy.data.objects.new('Cube.002', me_cube_002)
ob_cube_003 = bpy.data.objects.new('Cube.003', me_cube_003)
ob_cube_004 = bpy.data.objects.new('Cube.004', me_cube_004)
ob_cube_005 = bpy.data.objects.new('Cube.005', me_cube_005)
ob_cube_006 = bpy.data.objects.new('Cube.006', me_cube_006)
ob_cube_007 = bpy.data.objects.new('Cube.007', me_cube_007)
ob_cube_008 = bpy.data.objects.new('Cube.008', me_cube_008)
ob_cube_009 = bpy.data.objects.new('Cube.009', me_cube_009)
ob_cube_010 = bpy.data.objects.new('Cube.010', me_cube_010)
ob_cube_011 = bpy.data.objects.new('Cube.011', me_cube_011)
ob_cube_012 = bpy.data.objects.new('Cube.012', me_cube_012)
ob_cube_013 = bpy.data.objects.new('Cube.013', me_cube_013)
ob_cube_014 = bpy.data.objects.new('Cube.014', me_cube_014)
ob_cube_015 = bpy.data.objects.new('Cube.015', me_cube_015)

# ---- transforms, parenting, visibility, modifiers, constraints
ob_cube.location = (0.2964, 3.805, 0.4749)
ob_cube.scale = (1.0, 1.0, 0.08048)
ob_cube.lock_rotations_4d = False
ob_cube.empty_display_type = 'ARROWS'
ob_cube.lineart.crease_threshold = 0.0
ob_light.location = (4.373, 4.81, 5.774)
ob_light.rotation_euler = (0.6503, 0.05522, 1.866)
ob_light.lock_rotations_4d = False
ob_light.empty_display_type = 'ARROWS'
ob_light.color = (0.0, 0.0, 0.0, 0.0)
ob_light.lineart.crease_threshold = 0.0
ob_cube_001.location = (0.303, 2.903, -0.3876)
ob_cube_001.rotation_euler = (-3.142, -0.0, 0.0)
ob_cube_001.scale = (1.0, 0.5304, 3.028)
ob_cube_002.location = (0.303, 4.682, -0.3876)
ob_cube_002.rotation_euler = (-3.142, -0.0, 0.0)
ob_cube_002.scale = (1.0, 0.5304, 3.028)
ob_cube_003.location = (0.2909, 3.802, 0.5165)
ob_cube_003.scale = (0.8967, 0.8175, 0.1527)
ob_cube_004.location = (0.2937, 3.824, -0.6436)
ob_cube_004.rotation_euler = (-1.571, 1.571, 0.0)
ob_cube_004.scale = (0.8587, 1.0, 1.0)
ob_cube_005.location = (0.2767, 3.812, -0.2268)
ob_cube_005.scale = (1.143, 1.16, 1.0)
ob_cube_006.location = (0.2767, 3.812, -1.031)
ob_cube_006.scale = (1.143, 1.16, 1.0)
ob_cube_007.location = (-0.46, 3.79, -1.2)
ob_cube_007.rotation_euler = (-0.0, 3.142, -0.0)
ob_cube_007.scale = (1.0, 0.8821, 0.8447)
ob_cube_008.location = (1.027, 3.79, -1.2)
ob_cube_008.rotation_euler = (-0.0, 3.142, -0.0)
ob_cube_008.scale = (1.0, 0.8989, 0.8447)
ob_cube_009.location = (0.2906, 3.132, -1.213)
ob_cube_009.rotation_euler = (-0.0, 3.142, -1.574)
ob_cube_009.scale = (1.0, 0.8821, 0.8447)
ob_cube_010.location = (0.2906, 4.475, -1.213)
ob_cube_010.rotation_euler = (-0.0, 3.142, -1.574)
ob_cube_010.scale = (1.0, 0.8821, 0.8447)
ob_cube_011.location = (-0.5463, 4.604, -1.454)
ob_cube_011.rotation_euler = (3.142, -0.0, 0.0)
ob_cube_011.scale = (1.0, 0.3825, 1.561)
ob_cube_012.location = (1.145, 4.604, -1.454)
ob_cube_012.rotation_euler = (3.142, -0.0, 0.0)
ob_cube_012.scale = (1.0, 0.3825, 1.561)
ob_cube_013.location = (1.145, 2.944, -1.454)
ob_cube_013.rotation_euler = (3.142, -0.0, 3.152)
ob_cube_013.scale = (1.0, 0.3825, 1.561)
ob_cube_014.location = (-0.517, 2.944, -1.454)
ob_cube_014.rotation_euler = (3.142, -0.0, 3.152)
ob_cube_014.scale = (1.0, 0.3825, 1.561)
ob_cube_015.location = (-0.674, 3.797, -0.3626)
ob_cube_015.rotation_euler = (-1.571, 3.3e-15, 1.571)

# ---- collection membership
col_collection.objects.link(ob_cube)
col_collection.objects.link(ob_light)
col_collection.objects.link(ob_cube_001)
col_collection.objects.link(ob_cube_002)
col_collection.objects.link(ob_cube_003)
col_collection.objects.link(ob_cube_004)
col_collection.objects.link(ob_cube_005)
col_collection.objects.link(ob_cube_006)
col_collection.objects.link(ob_cube_007)
col_collection.objects.link(ob_cube_008)
col_collection.objects.link(ob_cube_009)
col_collection.objects.link(ob_cube_010)
col_collection.objects.link(ob_cube_011)
col_collection.objects.link(ob_cube_012)
col_collection.objects.link(ob_cube_013)
col_collection.objects.link(ob_cube_014)
col_collection.objects.link(ob_cube_015)

# ---- scene / render settings (as saved in the file)
scene.frame_start = 1; scene.frame_end = 250; scene.frame_set(1)
scene.render.engine = 'BLENDER_EEVEE_NEXT'
scene.cycles.sampling_pattern = 'TABULATED_SOBOL'
bpy.context.view_layer.update()

# ---- added for rendering (the .blend has no active camera): camera
cam_auto = bpy.data.cameras.new('AutoCamera')
cam_auto.lens = 50.0
cam_auto.sensor_width = 36.0
cam_auto.clip_end = 1000.0
ob_auto_camera = bpy.data.objects.new('AutoCamera', cam_auto)
scene.collection.objects.link(ob_auto_camera)
ob_auto_camera.location = (3.8406, -0.457206, 2.16742)
ob_auto_camera.rotation_euler = (1.09748, -7.21219e-08, 0.694738)
scene.camera = ob_auto_camera
bpy.context.view_layer.update()
